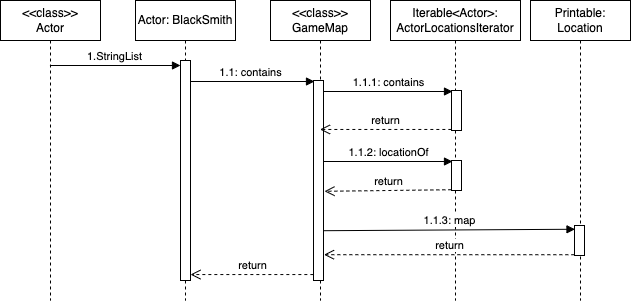

The diagram above was exported from draw.io. Its source (the exported page's mxGraphModel, read from the mxfile embedded in the PNG):
<mxGraphModel dx="1258" dy="741" grid="1" gridSize="10" guides="1" tooltips="1" connect="1" arrows="1" fold="1" page="1" pageScale="1" pageWidth="827" pageHeight="1169" math="0" shadow="0">
  <root>
    <mxCell id="0" />
    <mxCell id="1" parent="0" />
    <mxCell id="fxDfjlUpmeaEnqR_SKlK-1" value="1.1: contains" style="html=1;verticalAlign=bottom;endArrow=block;rounded=0;" edge="1" parent="1" source="fxDfjlUpmeaEnqR_SKlK-2">
      <mxGeometry width="80" relative="1" as="geometry">
        <mxPoint x="333" y="241" as="sourcePoint" />
        <mxPoint x="413" y="241" as="targetPoint" />
      </mxGeometry>
    </mxCell>
    <mxCell id="fxDfjlUpmeaEnqR_SKlK-2" value="Actor: BlackSmith" style="shape=umlLifeline;perimeter=lifelinePerimeter;whiteSpace=wrap;html=1;container=1;collapsible=0;recursiveResize=0;outlineConnect=0;" vertex="1" parent="1">
      <mxGeometry x="234" y="160" width="100" height="300" as="geometry" />
    </mxCell>
    <mxCell id="fxDfjlUpmeaEnqR_SKlK-3" value="" style="html=1;points=[];perimeter=orthogonalPerimeter;" vertex="1" parent="fxDfjlUpmeaEnqR_SKlK-2">
      <mxGeometry x="45" y="60" width="10" height="220" as="geometry" />
    </mxCell>
    <mxCell id="fxDfjlUpmeaEnqR_SKlK-4" value="&amp;lt;&amp;lt;class&amp;gt;&amp;gt;&lt;br&gt;GameMap" style="shape=umlLifeline;perimeter=lifelinePerimeter;whiteSpace=wrap;html=1;container=1;collapsible=0;recursiveResize=0;outlineConnect=0;" vertex="1" parent="1">
      <mxGeometry x="369" y="160" width="100" height="300" as="geometry" />
    </mxCell>
    <mxCell id="fxDfjlUpmeaEnqR_SKlK-5" value="" style="html=1;points=[];perimeter=orthogonalPerimeter;" vertex="1" parent="fxDfjlUpmeaEnqR_SKlK-4">
      <mxGeometry x="43" y="80" width="10" height="200" as="geometry" />
    </mxCell>
    <mxCell id="fxDfjlUpmeaEnqR_SKlK-16" value="return" style="html=1;verticalAlign=bottom;endArrow=open;dashed=1;endSize=8;rounded=0;exitX=-0.016;exitY=0.974;exitDx=0;exitDy=0;exitPerimeter=0;" edge="1" parent="fxDfjlUpmeaEnqR_SKlK-4">
      <mxGeometry relative="1" as="geometry">
        <mxPoint x="42.83999999999992" y="274.05999999999995" as="sourcePoint" />
        <mxPoint x="-80" y="274.05999999999995" as="targetPoint" />
      </mxGeometry>
    </mxCell>
    <mxCell id="fxDfjlUpmeaEnqR_SKlK-11" value="Iterable&amp;lt;Actor&amp;gt;:&lt;br&gt;ActorLocationsIterator" style="shape=umlLifeline;perimeter=lifelinePerimeter;whiteSpace=wrap;html=1;container=1;collapsible=0;recursiveResize=0;outlineConnect=0;" vertex="1" parent="1">
      <mxGeometry x="489" y="160" width="130" height="300" as="geometry" />
    </mxCell>
    <mxCell id="fxDfjlUpmeaEnqR_SKlK-23" value="1.1.1: contains" style="html=1;verticalAlign=bottom;endArrow=block;rounded=0;" edge="1" parent="fxDfjlUpmeaEnqR_SKlK-11">
      <mxGeometry width="80" relative="1" as="geometry">
        <mxPoint x="-67" y="91" as="sourcePoint" />
        <mxPoint x="62" y="91" as="targetPoint" />
      </mxGeometry>
    </mxCell>
    <mxCell id="fxDfjlUpmeaEnqR_SKlK-24" value="" style="html=1;points=[];perimeter=orthogonalPerimeter;" vertex="1" parent="fxDfjlUpmeaEnqR_SKlK-11">
      <mxGeometry x="61" y="90" width="10" height="40" as="geometry" />
    </mxCell>
    <mxCell id="fxDfjlUpmeaEnqR_SKlK-26" value="1.1.2: locationOf" style="html=1;verticalAlign=bottom;endArrow=block;rounded=0;" edge="1" parent="fxDfjlUpmeaEnqR_SKlK-11">
      <mxGeometry width="80" relative="1" as="geometry">
        <mxPoint x="-67" y="161" as="sourcePoint" />
        <mxPoint x="62" y="161" as="targetPoint" />
      </mxGeometry>
    </mxCell>
    <mxCell id="fxDfjlUpmeaEnqR_SKlK-27" value="" style="html=1;points=[];perimeter=orthogonalPerimeter;" vertex="1" parent="fxDfjlUpmeaEnqR_SKlK-11">
      <mxGeometry x="61" y="160" width="10" height="30" as="geometry" />
    </mxCell>
    <mxCell id="fxDfjlUpmeaEnqR_SKlK-14" value="&amp;lt;&amp;lt;class&amp;gt;&amp;gt;&lt;br&gt;Actor" style="shape=umlLifeline;perimeter=lifelinePerimeter;whiteSpace=wrap;html=1;container=1;collapsible=0;recursiveResize=0;outlineConnect=0;" vertex="1" parent="1">
      <mxGeometry x="99" y="160" width="100" height="300" as="geometry" />
    </mxCell>
    <mxCell id="fxDfjlUpmeaEnqR_SKlK-15" value="1.StringList" style="html=1;verticalAlign=bottom;endArrow=block;rounded=0;" edge="1" parent="1">
      <mxGeometry width="80" relative="1" as="geometry">
        <mxPoint x="148.4473684210525" y="225" as="sourcePoint" />
        <mxPoint x="279" y="225" as="targetPoint" />
        <Array as="points" />
      </mxGeometry>
    </mxCell>
    <mxCell id="fxDfjlUpmeaEnqR_SKlK-19" value="Printable: Location" style="shape=umlLifeline;perimeter=lifelinePerimeter;whiteSpace=wrap;html=1;container=1;collapsible=0;recursiveResize=0;outlineConnect=0;" vertex="1" parent="1">
      <mxGeometry x="629" y="160" width="100" height="300" as="geometry" />
    </mxCell>
    <mxCell id="fxDfjlUpmeaEnqR_SKlK-30" value="" style="html=1;points=[];perimeter=orthogonalPerimeter;" vertex="1" parent="fxDfjlUpmeaEnqR_SKlK-19">
      <mxGeometry x="44" y="225" width="10" height="30" as="geometry" />
    </mxCell>
    <mxCell id="fxDfjlUpmeaEnqR_SKlK-25" value="return" style="html=1;verticalAlign=bottom;endArrow=open;dashed=1;endSize=8;rounded=0;exitX=-0.016;exitY=0.974;exitDx=0;exitDy=0;exitPerimeter=0;" edge="1" parent="1" source="fxDfjlUpmeaEnqR_SKlK-24" target="fxDfjlUpmeaEnqR_SKlK-4">
      <mxGeometry relative="1" as="geometry">
        <mxPoint x="952" y="420" as="sourcePoint" />
        <mxPoint x="427" y="376.62" as="targetPoint" />
      </mxGeometry>
    </mxCell>
    <mxCell id="fxDfjlUpmeaEnqR_SKlK-28" value="return" style="html=1;verticalAlign=bottom;endArrow=open;dashed=1;endSize=8;rounded=0;exitX=-0.016;exitY=0.974;exitDx=0;exitDy=0;exitPerimeter=0;entryX=1.1;entryY=0.554;entryDx=0;entryDy=0;entryPerimeter=0;" edge="1" parent="1" source="fxDfjlUpmeaEnqR_SKlK-27" target="fxDfjlUpmeaEnqR_SKlK-5">
      <mxGeometry relative="1" as="geometry">
        <mxPoint x="952" y="490" as="sourcePoint" />
        <mxPoint x="422.5" y="368.76" as="targetPoint" />
      </mxGeometry>
    </mxCell>
    <mxCell id="fxDfjlUpmeaEnqR_SKlK-31" value="return" style="html=1;verticalAlign=bottom;endArrow=open;dashed=1;endSize=8;rounded=0;exitX=-0.016;exitY=0.974;exitDx=0;exitDy=0;exitPerimeter=0;entryX=1.05;entryY=0.871;entryDx=0;entryDy=0;entryPerimeter=0;" edge="1" parent="1" source="fxDfjlUpmeaEnqR_SKlK-30" target="fxDfjlUpmeaEnqR_SKlK-5">
      <mxGeometry relative="1" as="geometry">
        <mxPoint x="1076" y="520" as="sourcePoint" />
        <mxPoint x="429" y="389" as="targetPoint" />
      </mxGeometry>
    </mxCell>
    <mxCell id="fxDfjlUpmeaEnqR_SKlK-29" value="1.1.3: map" style="html=1;verticalAlign=bottom;endArrow=block;rounded=0;exitX=1.05;exitY=0.751;exitDx=0;exitDy=0;exitPerimeter=0;entryX=0.05;entryY=0.125;entryDx=0;entryDy=0;entryPerimeter=0;" edge="1" parent="1" source="fxDfjlUpmeaEnqR_SKlK-5" target="fxDfjlUpmeaEnqR_SKlK-30">
      <mxGeometry width="80" relative="1" as="geometry">
        <mxPoint x="539" y="364.75" as="sourcePoint" />
        <mxPoint x="659" y="366" as="targetPoint" />
      </mxGeometry>
    </mxCell>
  </root>
</mxGraphModel>